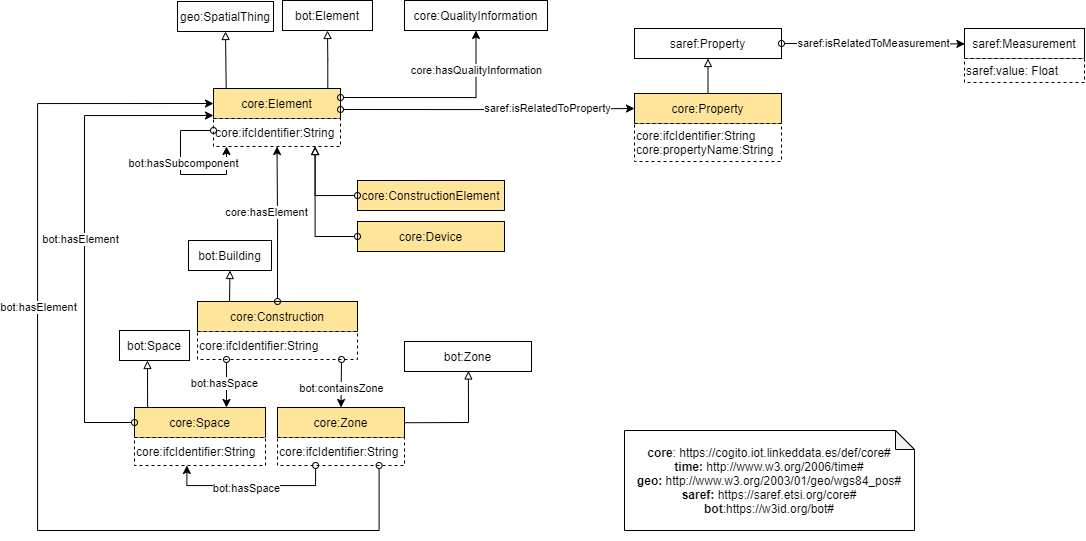

The diagram above was exported from draw.io. Its source (the exported page's mxGraphModel, read from the mxfile embedded in the PNG):
<mxGraphModel dx="2782" dy="896" grid="1" gridSize="10" guides="1" tooltips="1" connect="1" arrows="1" fold="1" page="1" pageScale="1" pageWidth="827" pageHeight="1169" math="0" shadow="0">
  <root>
    <mxCell id="0" />
    <mxCell id="1" parent="0" />
    <mxCell id="2" value="saref:Property" style="rounded=0;whiteSpace=wrap;html=1;snapToPoint=1;points=[[0.1,0],[0.2,0],[0.3,0],[0.4,0],[0.5,0],[0.6,0],[0.7,0],[0.8,0],[0.9,0],[0,0.1],[0,0.3],[0,0.5],[0,0.7],[0,0.9],[0.1,1],[0.2,1],[0.3,1],[0.4,1],[0.5,1],[0.6,1],[0.7,1],[0.8,1],[0.9,1],[1,0.1],[1,0.3],[1,0.5],[1,0.7],[1,0.9]];" vertex="1" parent="1">
      <mxGeometry x="170" y="178" width="147" height="30" as="geometry" />
    </mxCell>
    <mxCell id="3" style="edgeStyle=none;rounded=0;orthogonalLoop=1;jettySize=auto;html=1;exitX=0.2;exitY=0;exitDx=0;exitDy=0;entryX=0.5;entryY=1;entryDx=0;entryDy=0;startArrow=none;startFill=0;endArrow=block;endFill=0;" edge="1" source="4" target="48" parent="1">
      <mxGeometry relative="1" as="geometry" />
    </mxCell>
    <mxCell id="4" value="core:Construction" style="rounded=0;whiteSpace=wrap;html=1;snapToPoint=1;points=[[0.1,0],[0.2,0],[0.3,0],[0.4,0],[0.5,0],[0.6,0],[0.7,0],[0.8,0],[0.9,0],[0,0.1],[0,0.3],[0,0.5],[0,0.7],[0,0.9],[0.1,1],[0.2,1],[0.3,1],[0.4,1],[0.5,1],[0.6,1],[0.7,1],[0.8,1],[0.9,1],[1,0.1],[1,0.3],[1,0.5],[1,0.7],[1,0.9]];fillColor=#FFE599;" vertex="1" parent="1">
      <mxGeometry x="-267" y="451" width="160" height="30" as="geometry" />
    </mxCell>
    <mxCell id="5" value="" style="edgeStyle=none;rounded=0;orthogonalLoop=1;jettySize=auto;html=1;startArrow=none;startFill=0;endArrow=block;endFill=0;" edge="1" source="6" target="47" parent="1">
      <mxGeometry relative="1" as="geometry">
        <Array as="points">
          <mxPoint x="4" y="572" />
        </Array>
      </mxGeometry>
    </mxCell>
    <mxCell id="6" value="core:Zone" style="rounded=0;whiteSpace=wrap;html=1;snapToPoint=1;points=[[0.1,0],[0.2,0],[0.3,0],[0.4,0],[0.5,0],[0.6,0],[0.7,0],[0.8,0],[0.9,0],[0,0.1],[0,0.3],[0,0.5],[0,0.7],[0,0.9],[0.1,1],[0.2,1],[0.3,1],[0.4,1],[0.5,1],[0.6,1],[0.7,1],[0.8,1],[0.9,1],[1,0.1],[1,0.3],[1,0.5],[1,0.7],[1,0.9]];fillColor=#FFE599;" vertex="1" parent="1">
      <mxGeometry x="-187" y="557" width="127" height="30" as="geometry" />
    </mxCell>
    <mxCell id="7" style="edgeStyle=none;rounded=0;orthogonalLoop=1;jettySize=auto;html=1;exitX=0.1;exitY=0;exitDx=0;exitDy=0;entryX=0.4;entryY=1;entryDx=0;entryDy=0;startArrow=none;startFill=0;endArrow=block;endFill=0;" edge="1" source="8" target="49" parent="1">
      <mxGeometry relative="1" as="geometry" />
    </mxCell>
    <mxCell id="8" value="core:Space" style="rounded=0;whiteSpace=wrap;html=1;snapToPoint=1;points=[[0.1,0],[0.2,0],[0.3,0],[0.4,0],[0.5,0],[0.6,0],[0.7,0],[0.8,0],[0.9,0],[0,0.1],[0,0.3],[0,0.5],[0,0.7],[0,0.9],[0.1,1],[0.2,1],[0.3,1],[0.4,1],[0.5,1],[0.6,1],[0.7,1],[0.8,1],[0.9,1],[1,0.1],[1,0.3],[1,0.5],[1,0.7],[1,0.9]];fillColor=#FFE599;" vertex="1" parent="1">
      <mxGeometry x="-330" y="557" width="131" height="30" as="geometry" />
    </mxCell>
    <mxCell id="9" style="edgeStyle=none;rounded=0;orthogonalLoop=1;jettySize=auto;html=1;exitX=0.1;exitY=0;exitDx=0;exitDy=0;entryX=0.5;entryY=1;entryDx=0;entryDy=0;fontColor=#FF0000;startArrow=none;startFill=0;endArrow=block;endFill=0;strokeColor=#000000;" edge="1" source="11" target="32" parent="1">
      <mxGeometry relative="1" as="geometry">
        <Array as="points" />
      </mxGeometry>
    </mxCell>
    <mxCell id="10" style="edgeStyle=orthogonalEdgeStyle;rounded=0;orthogonalLoop=1;jettySize=auto;html=1;exitX=0.9;exitY=0;exitDx=0;exitDy=0;entryX=0.5;entryY=1;entryDx=0;entryDy=0;endArrow=block;endFill=0;" edge="1" source="11" target="46" parent="1">
      <mxGeometry relative="1" as="geometry" />
    </mxCell>
    <mxCell id="11" value="core:Element" style="rounded=0;whiteSpace=wrap;html=1;snapToPoint=1;points=[[0.1,0],[0.2,0],[0.3,0],[0.4,0],[0.5,0],[0.6,0],[0.7,0],[0.8,0],[0.9,0],[0,0.1],[0,0.3],[0,0.5],[0,0.7],[0,0.9],[0.1,1],[0.2,1],[0.3,1],[0.4,1],[0.5,1],[0.6,1],[0.7,1],[0.8,1],[0.9,1],[1,0.1],[1,0.3],[1,0.5],[1,0.7],[1,0.9]];fillColor=#FFE599;" vertex="1" parent="1">
      <mxGeometry x="-251" y="238" width="127" height="30" as="geometry" />
    </mxCell>
    <mxCell id="12" style="edgeStyle=orthogonalEdgeStyle;rounded=0;orthogonalLoop=1;jettySize=auto;html=1;entryX=0.5;entryY=1;entryDx=0;entryDy=0;startArrow=oval;startFill=0;endArrow=classic;endFill=1;exitX=0.5;exitY=0;exitDx=0;exitDy=0;" edge="1" source="4" target="22" parent="1">
      <mxGeometry relative="1" as="geometry">
        <mxPoint x="-183" y="451" as="sourcePoint" />
        <mxPoint x="-187.50000000000023" y="355.9999999999999" as="targetPoint" />
      </mxGeometry>
    </mxCell>
    <mxCell id="13" value="core:hasElement" style="edgeLabel;html=1;align=center;verticalAlign=middle;resizable=0;points=[];" vertex="1" connectable="0" parent="12">
      <mxGeometry x="0.336" y="1" relative="1" as="geometry">
        <mxPoint x="-10" y="13" as="offset" />
      </mxGeometry>
    </mxCell>
    <mxCell id="14" style="edgeStyle=orthogonalEdgeStyle;rounded=0;orthogonalLoop=1;jettySize=auto;html=1;exitX=0;exitY=0.5;exitDx=0;exitDy=0;entryX=0;entryY=0.9;entryDx=0;entryDy=0;startArrow=oval;startFill=0;endArrow=classic;endFill=1;" edge="1" source="8" target="11" parent="1">
      <mxGeometry relative="1" as="geometry">
        <Array as="points">
          <mxPoint x="-380" y="572" />
          <mxPoint x="-380" y="265" />
        </Array>
      </mxGeometry>
    </mxCell>
    <mxCell id="15" value="bot:hasElement" style="edgeLabel;html=1;align=center;verticalAlign=middle;resizable=0;points=[];" vertex="1" connectable="0" parent="14">
      <mxGeometry x="-0.1006" relative="1" as="geometry">
        <mxPoint x="-5" y="-15" as="offset" />
      </mxGeometry>
    </mxCell>
    <mxCell id="16" value="" style="edgeStyle=orthogonalEdgeStyle;rounded=0;orthogonalLoop=1;jettySize=auto;html=1;endArrow=block;endFill=0;exitX=0.5;exitY=0;exitDx=0;exitDy=0;entryX=0.5;entryY=1;entryDx=0;entryDy=0;" edge="1" source="17" target="2" parent="1">
      <mxGeometry relative="1" as="geometry" />
    </mxCell>
    <mxCell id="17" value="core:Property" style="rounded=0;whiteSpace=wrap;html=1;snapToPoint=1;points=[[0.1,0],[0.2,0],[0.3,0],[0.4,0],[0.5,0],[0.6,0],[0.7,0],[0.8,0],[0.9,0],[0,0.1],[0,0.3],[0,0.5],[0,0.7],[0,0.9],[0.1,1],[0.2,1],[0.3,1],[0.4,1],[0.5,1],[0.6,1],[0.7,1],[0.8,1],[0.9,1],[1,0.1],[1,0.3],[1,0.5],[1,0.7],[1,0.9]];fillColor=#FFE599;" vertex="1" parent="1">
      <mxGeometry x="170" y="243" width="147" height="30" as="geometry" />
    </mxCell>
    <mxCell id="18" value="saref:isRelatedToProperty" style="edgeStyle=orthogonalEdgeStyle;rounded=0;orthogonalLoop=1;jettySize=auto;html=1;startArrow=oval;startFill=0;endArrow=classic;endFill=1;entryX=0;entryY=0.5;entryDx=0;entryDy=0;exitX=1;exitY=0.7;exitDx=0;exitDy=0;" edge="1" source="11" target="17" parent="1">
      <mxGeometry x="0.4091" relative="1" as="geometry">
        <mxPoint as="offset" />
      </mxGeometry>
    </mxCell>
    <mxCell id="19" value="&lt;span style=&quot;text-align: center&quot;&gt;core:&lt;/span&gt;ifcIdentifier:String&lt;br&gt;&lt;span style=&quot;text-align: center&quot;&gt;core:&lt;/span&gt;propertyName:String" style="rounded=0;whiteSpace=wrap;html=1;snapToPoint=1;points=[[0.1,0],[0.2,0],[0.3,0],[0.4,0],[0.5,0],[0.6,0],[0.7,0],[0.8,0],[0.9,0],[0,0.1],[0,0.3],[0,0.5],[0,0.7],[0,0.9],[0.1,1],[0.2,1],[0.3,1],[0.4,1],[0.5,1],[0.6,1],[0.7,1],[0.8,1],[0.9,1],[1,0.1],[1,0.3],[1,0.5],[1,0.7],[1,0.9]];align=left;dashed=1;" vertex="1" parent="1">
      <mxGeometry x="170" y="273" width="147" height="38" as="geometry" />
    </mxCell>
    <mxCell id="20" value="saref:Measurement" style="rounded=0;whiteSpace=wrap;html=1;snapToPoint=1;points=[[0.1,0],[0.2,0],[0.3,0],[0.4,0],[0.5,0],[0.6,0],[0.7,0],[0.8,0],[0.9,0],[0,0.1],[0,0.3],[0,0.5],[0,0.7],[0,0.9],[0.1,1],[0.2,1],[0.3,1],[0.4,1],[0.5,1],[0.6,1],[0.7,1],[0.8,1],[0.9,1],[1,0.1],[1,0.3],[1,0.5],[1,0.7],[1,0.9]];" vertex="1" parent="1">
      <mxGeometry x="500" y="178" width="120" height="30" as="geometry" />
    </mxCell>
    <mxCell id="21" value="&lt;span style=&quot;text-align: center&quot;&gt;saref:&lt;/span&gt;value: Float" style="rounded=0;whiteSpace=wrap;html=1;snapToPoint=1;points=[[0.1,0],[0.2,0],[0.3,0],[0.4,0],[0.5,0],[0.6,0],[0.7,0],[0.8,0],[0.9,0],[0,0.1],[0,0.3],[0,0.5],[0,0.7],[0,0.9],[0.1,1],[0.2,1],[0.3,1],[0.4,1],[0.5,1],[0.6,1],[0.7,1],[0.8,1],[0.9,1],[1,0.1],[1,0.3],[1,0.5],[1,0.7],[1,0.9]];align=left;dashed=1;" vertex="1" parent="1">
      <mxGeometry x="500" y="208" width="120" height="24" as="geometry" />
    </mxCell>
    <mxCell id="22" value="core:ifcIdentifier:String" style="rounded=0;whiteSpace=wrap;html=1;snapToPoint=1;points=[[0.1,0],[0.2,0],[0.3,0],[0.4,0],[0.5,0],[0.6,0],[0.7,0],[0.8,0],[0.9,0],[0,0.1],[0,0.3],[0,0.5],[0,0.7],[0,0.9],[0.1,1],[0.2,1],[0.3,1],[0.4,1],[0.5,1],[0.6,1],[0.7,1],[0.8,1],[0.9,1],[1,0.1],[1,0.3],[1,0.5],[1,0.7],[1,0.9]];align=left;dashed=1;" vertex="1" parent="1">
      <mxGeometry x="-251" y="268" width="127" height="28" as="geometry" />
    </mxCell>
    <mxCell id="23" value="" style="edgeStyle=orthogonalEdgeStyle;rounded=0;orthogonalLoop=1;jettySize=auto;html=1;entryX=0.1;entryY=1;entryDx=0;entryDy=0;fontColor=#000000;startArrow=oval;startFill=0;endArrow=classic;endFill=1;" edge="1" target="22" parent="1">
      <mxGeometry x="0.2401" relative="1" as="geometry">
        <Array as="points">
          <mxPoint x="-284" y="280" />
          <mxPoint x="-284" y="324" />
          <mxPoint x="-238" y="324" />
          <mxPoint x="-238" y="296" />
        </Array>
        <mxPoint as="offset" />
        <mxPoint x="-251" y="280" as="sourcePoint" />
        <mxPoint x="-245.3000000000004" y="293.9999999999999" as="targetPoint" />
      </mxGeometry>
    </mxCell>
    <mxCell id="24" value="bot:hasSubcomponent" style="edgeLabel;html=1;align=center;verticalAlign=middle;resizable=0;points=[];" vertex="1" connectable="0" parent="23">
      <mxGeometry x="-0.123" y="2" relative="1" as="geometry">
        <mxPoint as="offset" />
      </mxGeometry>
    </mxCell>
    <mxCell id="25" value="core:ifcIdentifier:String" style="rounded=0;whiteSpace=wrap;html=1;snapToPoint=1;points=[[0.1,0],[0.2,0],[0.3,0],[0.4,0],[0.5,0],[0.6,0],[0.7,0],[0.8,0],[0.9,0],[0,0.1],[0,0.3],[0,0.5],[0,0.7],[0,0.9],[0.1,1],[0.2,1],[0.3,1],[0.4,1],[0.5,1],[0.6,1],[0.7,1],[0.8,1],[0.9,1],[1,0.1],[1,0.3],[1,0.5],[1,0.7],[1,0.9]];align=left;dashed=1;" vertex="1" parent="1">
      <mxGeometry x="-330" y="587" width="131" height="28" as="geometry" />
    </mxCell>
    <mxCell id="26" value="core:ifcIdentifier:String" style="rounded=0;whiteSpace=wrap;html=1;snapToPoint=1;points=[[0.1,0],[0.2,0],[0.3,0],[0.4,0],[0.5,0],[0.6,0],[0.7,0],[0.8,0],[0.9,0],[0,0.1],[0,0.3],[0,0.5],[0,0.7],[0,0.9],[0.1,1],[0.2,1],[0.3,1],[0.4,1],[0.5,1],[0.6,1],[0.7,1],[0.8,1],[0.9,1],[1,0.1],[1,0.3],[1,0.5],[1,0.7],[1,0.9]];align=left;dashed=1;" vertex="1" parent="1">
      <mxGeometry x="-187" y="587" width="127" height="28" as="geometry" />
    </mxCell>
    <mxCell id="27" style="edgeStyle=orthogonalEdgeStyle;rounded=0;orthogonalLoop=1;jettySize=auto;html=1;exitX=0.8;exitY=1;exitDx=0;exitDy=0;entryX=0;entryY=0.5;entryDx=0;entryDy=0;startArrow=oval;startFill=0;endArrow=classic;endFill=1;" edge="1" source="26" target="11" parent="1">
      <mxGeometry relative="1" as="geometry">
        <Array as="points">
          <mxPoint x="-85" y="680" />
          <mxPoint x="-427" y="680" />
          <mxPoint x="-427" y="253" />
        </Array>
      </mxGeometry>
    </mxCell>
    <mxCell id="28" value="bot:hasElement" style="edgeLabel;html=1;align=center;verticalAlign=middle;resizable=0;points=[];" vertex="1" connectable="0" parent="27">
      <mxGeometry x="0.1273" y="6" relative="1" as="geometry">
        <mxPoint x="6" y="-61" as="offset" />
      </mxGeometry>
    </mxCell>
    <mxCell id="29" value="core:ifcIdentifier:String" style="rounded=0;whiteSpace=wrap;html=1;snapToPoint=1;points=[[0.1,0],[0.2,0],[0.3,0],[0.4,0],[0.5,0],[0.6,0],[0.7,0],[0.8,0],[0.9,0],[0,0.1],[0,0.3],[0,0.5],[0,0.7],[0,0.9],[0.1,1],[0.2,1],[0.3,1],[0.4,1],[0.5,1],[0.6,1],[0.7,1],[0.8,1],[0.9,1],[1,0.1],[1,0.3],[1,0.5],[1,0.7],[1,0.9]];align=left;dashed=1;" vertex="1" parent="1">
      <mxGeometry x="-267" y="481" width="160" height="28" as="geometry" />
    </mxCell>
    <mxCell id="30" value="" style="rounded=0;orthogonalLoop=1;jettySize=auto;html=1;startArrow=oval;startFill=0;endArrow=classic;endFill=1;exitX=0.9;exitY=1;exitDx=0;exitDy=0;entryX=0.5;entryY=0;entryDx=0;entryDy=0;" edge="1" source="29" target="6" parent="1">
      <mxGeometry relative="1" as="geometry">
        <mxPoint x="-123" y="509" as="sourcePoint" />
      </mxGeometry>
    </mxCell>
    <mxCell id="31" value="bot:containsZone" style="edgeLabel;html=1;align=center;verticalAlign=middle;resizable=0;points=[];" vertex="1" connectable="0" parent="30">
      <mxGeometry x="-0.2651" y="-3" relative="1" as="geometry">
        <mxPoint x="3" y="11" as="offset" />
      </mxGeometry>
    </mxCell>
    <mxCell id="32" value="geo:SpatialThing" style="rounded=0;whiteSpace=wrap;html=1;snapToPoint=1;points=[[0.1,0],[0.2,0],[0.3,0],[0.4,0],[0.5,0],[0.6,0],[0.7,0],[0.8,0],[0.9,0],[0,0.1],[0,0.3],[0,0.5],[0,0.7],[0,0.9],[0.1,1],[0.2,1],[0.3,1],[0.4,1],[0.5,1],[0.6,1],[0.7,1],[0.8,1],[0.9,1],[1,0.1],[1,0.3],[1,0.5],[1,0.7],[1,0.9]];" vertex="1" parent="1">
      <mxGeometry x="-287" y="151" width="96" height="30" as="geometry" />
    </mxCell>
    <mxCell id="33" value="core:QualityInformation" style="rounded=0;whiteSpace=wrap;html=1;snapToPoint=1;points=[[0.1,0],[0.2,0],[0.3,0],[0.4,0],[0.5,0],[0.6,0],[0.7,0],[0.8,0],[0.9,0],[0,0.1],[0,0.3],[0,0.5],[0,0.7],[0,0.9],[0.1,1],[0.2,1],[0.3,1],[0.4,1],[0.5,1],[0.6,1],[0.7,1],[0.8,1],[0.9,1],[1,0.1],[1,0.3],[1,0.5],[1,0.7],[1,0.9]];" vertex="1" parent="1">
      <mxGeometry x="-60" y="150" width="143" height="30" as="geometry" />
    </mxCell>
    <mxCell id="34" value="" style="rounded=0;orthogonalLoop=1;jettySize=auto;html=1;startArrow=oval;startFill=0;endArrow=classic;endFill=1;" edge="1" parent="1">
      <mxGeometry relative="1" as="geometry">
        <mxPoint x="-238" y="509" as="sourcePoint" />
        <mxPoint x="-238" y="557" as="targetPoint" />
      </mxGeometry>
    </mxCell>
    <mxCell id="35" value="bot:hasSpace" style="edgeLabel;html=1;align=center;verticalAlign=middle;resizable=0;points=[];" vertex="1" connectable="0" parent="34">
      <mxGeometry x="0.4011" y="-5" relative="1" as="geometry">
        <mxPoint x="2" y="-11" as="offset" />
      </mxGeometry>
    </mxCell>
    <mxCell id="36" style="edgeStyle=orthogonalEdgeStyle;rounded=0;orthogonalLoop=1;jettySize=auto;html=1;exitX=0.3;exitY=1;exitDx=0;exitDy=0;entryX=0.4;entryY=1;entryDx=0;entryDy=0;startArrow=oval;startFill=0;" edge="1" source="26" target="25" parent="1">
      <mxGeometry relative="1" as="geometry" />
    </mxCell>
    <mxCell id="37" value="bot:hasSpace" style="edgeLabel;html=1;align=center;verticalAlign=middle;resizable=0;points=[];" vertex="1" connectable="0" parent="36">
      <mxGeometry x="0.3265" y="1" relative="1" as="geometry">
        <mxPoint x="22" y="1" as="offset" />
      </mxGeometry>
    </mxCell>
    <mxCell id="38" value="core:ConstructionElement" style="rounded=0;whiteSpace=wrap;html=1;snapToPoint=1;points=[[0.1,0],[0.2,0],[0.3,0],[0.4,0],[0.5,0],[0.6,0],[0.7,0],[0.8,0],[0.9,0],[0,0.1],[0,0.3],[0,0.5],[0,0.7],[0,0.9],[0.1,1],[0.2,1],[0.3,1],[0.4,1],[0.5,1],[0.6,1],[0.7,1],[0.8,1],[0.9,1],[1,0.1],[1,0.3],[1,0.5],[1,0.7],[1,0.9]];fillColor=#FFE599;" vertex="1" parent="1">
      <mxGeometry x="-107" y="330" width="147" height="30" as="geometry" />
    </mxCell>
    <mxCell id="39" value="core:Device" style="rounded=0;whiteSpace=wrap;html=1;snapToPoint=1;points=[[0.1,0],[0.2,0],[0.3,0],[0.4,0],[0.5,0],[0.6,0],[0.7,0],[0.8,0],[0.9,0],[0,0.1],[0,0.3],[0,0.5],[0,0.7],[0,0.9],[0.1,1],[0.2,1],[0.3,1],[0.4,1],[0.5,1],[0.6,1],[0.7,1],[0.8,1],[0.9,1],[1,0.1],[1,0.3],[1,0.5],[1,0.7],[1,0.9]];fillColor=#FFE599;" vertex="1" parent="1">
      <mxGeometry x="-107" y="371" width="147" height="30" as="geometry" />
    </mxCell>
    <mxCell id="40" style="edgeStyle=orthogonalEdgeStyle;rounded=0;orthogonalLoop=1;jettySize=auto;html=1;exitX=0;exitY=0.5;exitDx=0;exitDy=0;entryX=0.8;entryY=1;entryDx=0;entryDy=0;startArrow=oval;startFill=0;endArrow=block;endFill=0;" edge="1" source="38" target="22" parent="1">
      <mxGeometry relative="1" as="geometry">
        <mxPoint x="-149.4000000000001" y="355.9999999999999" as="targetPoint" />
      </mxGeometry>
    </mxCell>
    <mxCell id="41" style="edgeStyle=orthogonalEdgeStyle;rounded=0;orthogonalLoop=1;jettySize=auto;html=1;exitX=0;exitY=0.5;exitDx=0;exitDy=0;startArrow=oval;startFill=0;entryX=0.8;entryY=1;entryDx=0;entryDy=0;endArrow=block;endFill=0;" edge="1" source="39" target="22" parent="1">
      <mxGeometry relative="1" as="geometry">
        <mxPoint x="-149.4000000000001" y="355.9999999999999" as="targetPoint" />
      </mxGeometry>
    </mxCell>
    <mxCell id="42" value="&lt;div&gt;&lt;b&gt;core&lt;/b&gt;: https://cogito.iot.linkeddata.es/def/core#&lt;/div&gt;&lt;div&gt;&lt;b&gt;time:&lt;/b&gt; http://www.w3.org/2006/time#&lt;br&gt;&lt;/div&gt;&lt;div&gt;&lt;b&gt;geo: &lt;/b&gt;http://www.w3.org/2003/01/geo/wgs84_pos#&lt;/div&gt;&lt;div&gt;&lt;b&gt;saref: &lt;/b&gt;https://saref.etsi.org/core#&lt;/div&gt;&lt;div&gt;&lt;b&gt;bot&lt;/b&gt;:&lt;span&gt;https://w3id.org/bot#&lt;/span&gt;&lt;/div&gt;" style="shape=note;whiteSpace=wrap;html=1;backgroundOutline=1;darkOpacity=0.05;fontColor=#000000;strokeColor=#000000;size=19;" vertex="1" parent="1">
      <mxGeometry x="160" y="580" width="290" height="100" as="geometry" />
    </mxCell>
    <mxCell id="43" style="edgeStyle=orthogonalEdgeStyle;rounded=0;orthogonalLoop=1;jettySize=auto;html=1;entryX=0.5;entryY=1;entryDx=0;entryDy=0;fontColor=#000000;startArrow=oval;startFill=0;endArrow=classic;endFill=1;strokeColor=#000000;exitX=1;exitY=0.3;exitDx=0;exitDy=0;" edge="1" source="11" target="33" parent="1">
      <mxGeometry relative="1" as="geometry">
        <mxPoint x="-120" y="250" as="sourcePoint" />
      </mxGeometry>
    </mxCell>
    <mxCell id="44" value="core:hasQualityInformation" style="edgeLabel;html=1;align=center;verticalAlign=middle;resizable=0;points=[];fontColor=#000000;" vertex="1" connectable="0" parent="43">
      <mxGeometry x="0.4053" y="2" relative="1" as="geometry">
        <mxPoint x="2" y="-21" as="offset" />
      </mxGeometry>
    </mxCell>
    <mxCell id="45" value="saref:isRelatedToMeasurement" style="rounded=0;orthogonalLoop=1;jettySize=auto;html=1;exitX=1;exitY=0.5;exitDx=0;exitDy=0;endArrow=classic;endFill=1;startArrow=oval;startFill=0;" edge="1" source="2" target="20" parent="1">
      <mxGeometry relative="1" as="geometry" />
    </mxCell>
    <mxCell id="46" value="bot:Element" style="rounded=0;whiteSpace=wrap;html=1;snapToPoint=1;points=[[0.1,0],[0.2,0],[0.3,0],[0.4,0],[0.5,0],[0.6,0],[0.7,0],[0.8,0],[0.9,0],[0,0.1],[0,0.3],[0,0.5],[0,0.7],[0,0.9],[0.1,1],[0.2,1],[0.3,1],[0.4,1],[0.5,1],[0.6,1],[0.7,1],[0.8,1],[0.9,1],[1,0.1],[1,0.3],[1,0.5],[1,0.7],[1,0.9]];" vertex="1" parent="1">
      <mxGeometry x="-182" y="150" width="90" height="30" as="geometry" />
    </mxCell>
    <mxCell id="47" value="bot:Zone" style="rounded=0;whiteSpace=wrap;html=1;snapToPoint=1;points=[[0.1,0],[0.2,0],[0.3,0],[0.4,0],[0.5,0],[0.6,0],[0.7,0],[0.8,0],[0.9,0],[0,0.1],[0,0.3],[0,0.5],[0,0.7],[0,0.9],[0.1,1],[0.2,1],[0.3,1],[0.4,1],[0.5,1],[0.6,1],[0.7,1],[0.8,1],[0.9,1],[1,0.1],[1,0.3],[1,0.5],[1,0.7],[1,0.9]];" vertex="1" parent="1">
      <mxGeometry x="-60" y="491" width="127" height="30" as="geometry" />
    </mxCell>
    <mxCell id="48" value="bot:Building" style="rounded=0;whiteSpace=wrap;html=1;snapToPoint=1;points=[[0.1,0],[0.2,0],[0.3,0],[0.4,0],[0.5,0],[0.6,0],[0.7,0],[0.8,0],[0.9,0],[0,0.1],[0,0.3],[0,0.5],[0,0.7],[0,0.9],[0.1,1],[0.2,1],[0.3,1],[0.4,1],[0.5,1],[0.6,1],[0.7,1],[0.8,1],[0.9,1],[1,0.1],[1,0.3],[1,0.5],[1,0.7],[1,0.9]];" vertex="1" parent="1">
      <mxGeometry x="-276" y="390" width="83" height="30" as="geometry" />
    </mxCell>
    <mxCell id="49" value="bot:Space" style="rounded=0;whiteSpace=wrap;html=1;snapToPoint=1;points=[[0.1,0],[0.2,0],[0.3,0],[0.4,0],[0.5,0],[0.6,0],[0.7,0],[0.8,0],[0.9,0],[0,0.1],[0,0.3],[0,0.5],[0,0.7],[0,0.9],[0.1,1],[0.2,1],[0.3,1],[0.4,1],[0.5,1],[0.6,1],[0.7,1],[0.8,1],[0.9,1],[1,0.1],[1,0.3],[1,0.5],[1,0.7],[1,0.9]];" vertex="1" parent="1">
      <mxGeometry x="-345" y="480" width="70" height="30" as="geometry" />
    </mxCell>
  </root>
</mxGraphModel>